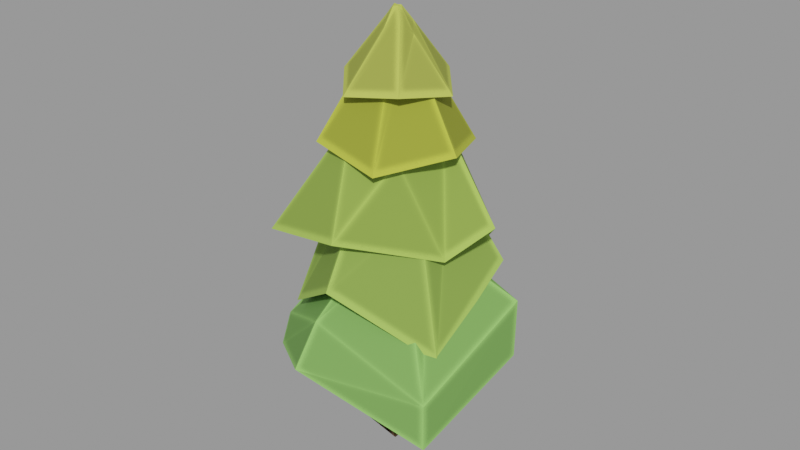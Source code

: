 # Source: low_poly_pine_tree_67701aa2-5050-4b7d-b266-c9021798b369.blend  (saved by Blender 3.3.6; exported with 4.5.12 LTS)
import bpy
from mathutils import Matrix  # noqa: F401  (used for matrix-valued properties, if any)

bpy.ops.wm.read_factory_settings(use_empty=True)
scene = bpy.context.scene
scene.name = 'upload'

# ---- collections
col_low_poly_pine_tree = bpy.data.collections.new('Low Poly Pine Tree'); scene.collection.children.link(col_low_poly_pine_tree)

# ---- materials (node trees are filled in below, after node groups)
mat_bark = bpy.data.materials.new('bark')
mat_bark.use_transparent_shadow = False
mat_bf_wood = bpy.data.materials.new('bf_wood')
mat_bf_wood.use_transparent_shadow = False

# ---- material node trees
mat_bark.use_nodes = True; mat_bark.node_tree.nodes.clear()
_N = mat_bark.node_tree.nodes; _L = mat_bark.node_tree.links
n0 = _N.new('ShaderNodeOutputMaterial'); n0.name = 'Material Output'; n0.location = (1722, 300)
n1 = _N.new('ShaderNodeValToRGB'); n1.name = 'ColorRamp'; n1.location = (505, 352)
while len(n1.color_ramp.elements) > 1: n1.color_ramp.elements.remove(n1.color_ramp.elements[-1])
n1.color_ramp.elements[0].position = 0.9672; n1.color_ramp.elements[0].color = (1.0, 1.0, 1.0, 1.0)
_e = n1.color_ramp.elements.new(1.0); _e.color = (0.0, 0.0, 0.0, 1.0)
n2 = _N.new('ShaderNodeVectorMath'); n2.name = 'Vector Math'; n2.location = (332, 352)
n2.operation = 'DOT_PRODUCT'
n3 = _N.new('ShaderNodeBevel'); n3.name = 'Bevel'; n3.location = (150, 354)
n3.samples = 8
n3.inputs[0].default_value = 0.1
n4 = _N.new('ShaderNodeNewGeometry'); n4.name = 'Geometry'; n4.location = (-65, 231)
n5 = _N.new('ShaderNodeHueSaturation'); n5.name = 'Hue Saturation Value'; n5.location = (1175, 297)
n5.inputs[2].default_value = 0.4
n6 = _N.new('ShaderNodeBump'); n6.name = 'Bump'; n6.location = (1180, 82)
n6.inputs[0].default_value = 0.1
n6.inputs[1].default_value = 1.0
n6.inputs[2].default_value = 1.0
n7 = _N.new('ShaderNodeBsdfPrincipled'); n7.name = 'Principled BSDF'; n7.location = (1380, 296)
n7.distribution = 'GGX'
n7.subsurface_method = 'BURLEY'
n7.inputs[2].default_value = 0.9
n7.inputs[3].default_value = 1.45
n7.inputs[13].default_value = 0.2
n7.inputs[27].default_value = (0.0, 0.0, 0.0, 1.0)
n7.inputs[28].default_value = 1.0
n8 = _N.new('ShaderNodeObjectInfo'); n8.name = 'Object Info'; n8.location = (316, 88)
n9 = _N.new('ShaderNodeValToRGB'); n9.name = 'ColorRamp.001'; n9.location = (495, 86)
n9.color_ramp.interpolation = 'CONSTANT'
while len(n9.color_ramp.elements) > 1: n9.color_ramp.elements.remove(n9.color_ramp.elements[-1])
n9.color_ramp.elements[0].position = 0.0; n9.color_ramp.elements[0].color = (0.5201, 1.0, 0.1668, 1.0)
_e = n9.color_ramp.elements.new(0.3818); _e.color = (0.8972, 1.0, 0.1672, 1.0)
_e = n9.color_ramp.elements.new(0.7409); _e.color = (1.0, 0.6678, 0.06081, 1.0)
n10 = _N.new('ShaderNodeMix'); n10.name = 'Mix'; n10.location = (834, 309)
n10.data_type = 'RGBA'
n10.blend_type = 'MULTIPLY'
n10.inputs[0].default_value = 0.4
n10.inputs[6].default_value = (0.2735, 0.1542, 0.0757, 1.0)
_L.new(n2.outputs[1], n1.inputs[0])
_L.new(n3.outputs[0], n2.inputs[0])
_L.new(n4.outputs[1], n2.inputs[1])
_L.new(n1.outputs[0], n10.inputs[7])
_L.new(n4.outputs[1], n3.inputs[1])
_L.new(n10.outputs[2], n5.inputs[4])
_L.new(n10.outputs[2], n6.inputs[3])
_L.new(n7.outputs[0], n0.inputs[0])
_L.new(n5.outputs[0], n7.inputs[0])
_L.new(n8.outputs[5], n9.inputs[0])
n0.is_active_output = True
mat_bf_wood.use_nodes = True; mat_bf_wood.node_tree.nodes.clear()
_N = mat_bf_wood.node_tree.nodes; _L = mat_bf_wood.node_tree.links
n0 = _N.new('ShaderNodeOutputMaterial'); n0.name = 'Material Output'; n0.location = (1722, 300)
n1 = _N.new('ShaderNodeValToRGB'); n1.name = 'ColorRamp'; n1.location = (505, 352)
while len(n1.color_ramp.elements) > 1: n1.color_ramp.elements.remove(n1.color_ramp.elements[-1])
n1.color_ramp.elements[0].position = 0.9672; n1.color_ramp.elements[0].color = (1.0, 1.0, 1.0, 1.0)
_e = n1.color_ramp.elements.new(1.0); _e.color = (0.0, 0.0, 0.0, 1.0)
n2 = _N.new('ShaderNodeVectorMath'); n2.name = 'Vector Math'; n2.location = (332, 352)
n2.operation = 'DOT_PRODUCT'
n3 = _N.new('ShaderNodeBevel'); n3.name = 'Bevel'; n3.location = (150, 354)
n3.samples = 8
n3.inputs[0].default_value = 0.1
n4 = _N.new('ShaderNodeNewGeometry'); n4.name = 'Geometry'; n4.location = (-65, 231)
n5 = _N.new('ShaderNodeObjectInfo'); n5.name = 'Object Info'; n5.location = (327, -78)
n6 = _N.new('ShaderNodeHueSaturation'); n6.name = 'Hue Saturation Value'; n6.location = (1175, 297)
n6.inputs[2].default_value = 0.6
n7 = _N.new('ShaderNodeBump'); n7.name = 'Bump'; n7.location = (1180, 82)
n7.inputs[0].default_value = 0.1
n7.inputs[1].default_value = 1.0
n7.inputs[2].default_value = 1.0
n8 = _N.new('ShaderNodeBsdfPrincipled'); n8.name = 'Principled BSDF'; n8.location = (1380, 296)
n8.distribution = 'GGX'
n8.subsurface_method = 'BURLEY'
n8.inputs[2].default_value = 0.9
n8.inputs[3].default_value = 1.45
n8.inputs[13].default_value = 0.2
n8.inputs[27].default_value = (0.0, 0.0, 0.0, 1.0)
n8.inputs[28].default_value = 1.0
n9 = _N.new('ShaderNodeMix'); n9.name = 'Mix'; n9.location = (834, 309)
n9.data_type = 'RGBA'
n9.blend_type = 'MULTIPLY'
n9.inputs[0].default_value = 0.4
n10 = _N.new('ShaderNodeValToRGB'); n10.name = 'ColorRamp.001'; n10.location = (507, -80)
n10.color_ramp.interpolation = 'EASE'
while len(n10.color_ramp.elements) > 1: n10.color_ramp.elements.remove(n10.color_ramp.elements[-1])
n10.color_ramp.elements[0].position = 0.0; n10.color_ramp.elements[0].color = (0.5201, 1.0, 0.1668, 1.0)
_e = n10.color_ramp.elements.new(0.2136); _e.color = (0.8972, 1.0, 0.1672, 1.0)
_e = n10.color_ramp.elements.new(0.4659); _e.color = (0.3979, 1.0, 0.2372, 1.0)
_e = n10.color_ramp.elements.new(0.7409); _e.color = (1.0, 0.8394, 0.02487, 1.0)
_L.new(n2.outputs[1], n1.inputs[0])
_L.new(n3.outputs[0], n2.inputs[0])
_L.new(n4.outputs[1], n2.inputs[1])
_L.new(n1.outputs[0], n9.inputs[7])
_L.new(n4.outputs[1], n3.inputs[1])
_L.new(n9.outputs[2], n6.inputs[4])
_L.new(n9.outputs[2], n7.inputs[3])
_L.new(n8.outputs[0], n0.inputs[0])
_L.new(n6.outputs[0], n8.inputs[0])
_L.new(n5.outputs[5], n10.inputs[0])
_L.new(n10.outputs[0], n9.inputs[6])
n0.is_active_output = True

# ---- meshes
me_cube_006 = bpy.data.meshes.new('Cube.006')
me_cube_006.from_pydata([(0.0, 0.0, 0.0), (0.0, 0.0, 2.104), (-0.04374, 2.22e-08, -0.1652)], [(0, 1), (2, 0)], [])
_uv = me_cube_006.uv_layers.new(name='UVMap')
_uv.uv.foreach_set('vector', [])
me_cube_006.materials.append(mat_bark)
me_cube_006.update()
me_circle_004 = bpy.data.meshes.new('Circle.004')
me_circle_004.from_pydata([(0.03046, 0.3094, 0.1124), (-0.1858, 0.1781, 0.255), (-0.3048, -0.1195, 0.1624), (0.01533, -0.183, 0.3293), (0.2552, -0.09407, 0.1954), (0.2309, 0.1724, 0.2822), (-0.03887, 0.04991, 0.4713), (0.01925, 0.09792, 0.4426), (-0.05603, -0.02618, 0.459), (0.01537, -0.04746, 0.4914), (0.08947, -0.02816, 0.4685), (0.07351, 0.04839, 0.4787), (0.0, 1.0, -0.688), (-0.866, 0.5, -0.5557), (-0.866, -0.5, -0.688), (0.0, -1.0, -0.5557), (0.866, -0.5, -0.688), (0.866, 0.5, -0.5557), (-0.1579, 0.09115, -0.5832), (0.0, 0.1823, -0.5832), (-0.1579, -0.09115, -0.5832), (0.0, -0.1823, -0.5832), (0.1579, -0.09115, -0.5832), (0.1579, 0.09115, -0.5832)], [], [(6, 8, 9, 10, 11, 7), (6, 7, 0, 1), (8, 6, 1, 2), (9, 8, 2, 3), (10, 9, 3, 4), (11, 10, 4, 5), (7, 11, 5, 0), (18, 19, 23, 22, 21, 20), (18, 13, 12, 19), (20, 14, 13, 18), (21, 15, 14, 20), (22, 16, 15, 21), (23, 17, 16, 22), (19, 12, 17, 23), (1, 0, 12, 13), (2, 1, 13, 14), (3, 2, 14, 15), (4, 3, 15, 16), (5, 4, 16, 17), (0, 5, 17, 12)])
_uv = me_circle_004.uv_layers.new(name='UVMap')
_uv.uv.foreach_set('vector', [0.0, 0.0, 0.0, 0.0, 0.0, 0.0, 0.0, 0.0, 0.0, 0.0, 0.0, 0.0, 0.0, 0.0, 0.0, 0.0, 0.0, 0.0, 0.0, 0.0, 0.0, 0.0, 0.0, 0.0, 0.0, 0.0, 0.0, 0.0, 0.0, 0.0, 0.0, 0.0, 0.0, 0.0, 0.0, 0.0, 0.0, 0.0, 0.0, 0.0, 0.0, 0.0, 0.0, 0.0, 0.0, 0.0, 0.0, 0.0, 0.0, 0.0, 0.0, 0.0, 0.0, 0.0, 0.0, 0.0, 0.0, 0.0, 0.0, 0.0, 0.0, 0.0, 0.0, 0.0, 0.0, 0.0, 0.0, 0.0, 0.0, 0.0, 0.0, 0.0, 0.0, 0.0, 0.0, 0.0, 0.0, 0.0, 0.0, 0.0, 0.0, 0.0, 0.0, 0.0, 0.0, 0.0, 0.0, 0.0, 0.0, 0.0, 0.0, 0.0, 0.0, 0.0, 0.0, 0.0, 0.0, 0.0, 0.0, 0.0, 0.0, 0.0, 0.0, 0.0, 0.0, 0.0, 0.0, 0.0, 0.0, 0.0, 0.0, 0.0, 0.0, 0.0, 0.0, 0.0, 0.0, 0.0, 0.0, 0.0, 0.0, 0.0, 0.0, 0.0, 0.0, 0.0, 0.0, 0.0, 0.0, 0.0, 0.0, 0.0, 0.0, 0.0, 0.0, 0.0, 0.0, 0.0, 0.0, 0.0, 0.0, 0.0, 0.0, 0.0, 0.0, 0.0, 0.0, 0.0, 0.0, 0.0, 0.0, 0.0, 0.0, 0.0, 0.0, 0.0, 0.0, 0.0, 0.0, 0.0, 0.0, 0.0, 0.0, 0.0, 0.0, 0.0, 0.0, 0.0])
me_circle_004.materials.append(mat_bf_wood)
me_circle_004.update()
me_circle_003 = bpy.data.meshes.new('Circle.003')
me_circle_003.from_pydata([(2.409e-09, 0.2203, 0.4895), (-0.1707, 0.09857, 0.5979), (-0.1908, -0.1101, 0.4895), (2.328e-09, -0.1971, 0.5979), (0.1908, -0.1101, 0.4895), (0.1707, 0.09857, 0.5979), (-0.05626, 0.03248, 0.7123), (4.095e-09, 0.08412, 0.6882), (-0.07285, -0.04206, 0.6882), (3.425e-09, -0.06497, 0.7123), (0.07285, -0.04206, 0.6882), (0.05626, 0.03248, 0.7123), (0.0, 1.0, -0.688), (-0.866, 0.5, -0.5557), (-0.866, -0.5, -0.688), (0.0, -1.0, -0.5557), (0.866, -0.5, -0.688), (0.866, 0.5, -0.5557), (-0.1579, 0.09115, -0.5832), (0.0, 0.1823, -0.5832), (-0.1579, -0.09115, -0.5832), (0.0, -0.1823, -0.5832), (0.1579, -0.09115, -0.5832), (0.1579, 0.09115, -0.5832)], [], [(6, 8, 9, 10, 11, 7), (6, 7, 0, 1), (8, 6, 1, 2), (9, 8, 2, 3), (10, 9, 3, 4), (11, 10, 4, 5), (7, 11, 5, 0), (18, 19, 23, 22, 21, 20), (18, 13, 12, 19), (20, 14, 13, 18), (21, 15, 14, 20), (22, 16, 15, 21), (23, 17, 16, 22), (19, 12, 17, 23), (1, 0, 12, 13), (2, 1, 13, 14), (3, 2, 14, 15), (4, 3, 15, 16), (5, 4, 16, 17), (0, 5, 17, 12)])
_uv = me_circle_003.uv_layers.new(name='UVMap')
_uv.uv.foreach_set('vector', [0.0, 0.0, 0.0, 0.0, 0.0, 0.0, 0.0, 0.0, 0.0, 0.0, 0.0, 0.0, 0.0, 0.0, 0.0, 0.0, 0.0, 0.0, 0.0, 0.0, 0.0, 0.0, 0.0, 0.0, 0.0, 0.0, 0.0, 0.0, 0.0, 0.0, 0.0, 0.0, 0.0, 0.0, 0.0, 0.0, 0.0, 0.0, 0.0, 0.0, 0.0, 0.0, 0.0, 0.0, 0.0, 0.0, 0.0, 0.0, 0.0, 0.0, 0.0, 0.0, 0.0, 0.0, 0.0, 0.0, 0.0, 0.0, 0.0, 0.0, 0.0, 0.0, 0.0, 0.0, 0.0, 0.0, 0.0, 0.0, 0.0, 0.0, 0.0, 0.0, 0.0, 0.0, 0.0, 0.0, 0.0, 0.0, 0.0, 0.0, 0.0, 0.0, 0.0, 0.0, 0.0, 0.0, 0.0, 0.0, 0.0, 0.0, 0.0, 0.0, 0.0, 0.0, 0.0, 0.0, 0.0, 0.0, 0.0, 0.0, 0.0, 0.0, 0.0, 0.0, 0.0, 0.0, 0.0, 0.0, 0.0, 0.0, 0.0, 0.0, 0.0, 0.0, 0.0, 0.0, 0.0, 0.0, 0.0, 0.0, 0.0, 0.0, 0.0, 0.0, 0.0, 0.0, 0.0, 0.0, 0.0, 0.0, 0.0, 0.0, 0.0, 0.0, 0.0, 0.0, 0.0, 0.0, 0.0, 0.0, 0.0, 0.0, 0.0, 0.0, 0.0, 0.0, 0.0, 0.0, 0.0, 0.0, 0.0, 0.0, 0.0, 0.0, 0.0, 0.0, 0.0, 0.0, 0.0, 0.0, 0.0, 0.0, 0.0, 0.0, 0.0, 0.0, 0.0, 0.0])
me_circle_003.materials.append(mat_bf_wood)
me_circle_003.update()
me_circle_002 = bpy.data.meshes.new('Circle.002')
me_circle_002.from_pydata([(3.413e-09, 0.5484, 0.1693), (-0.3979, 0.2298, 0.4106), (-0.475, -0.2742, 0.1693), (3.413e-09, -0.4595, 0.4106), (0.475, -0.2742, 0.1693), (0.3979, 0.2298, 0.4106), (-0.1176, 0.0679, 0.5072), (5.915e-09, 0.2041, 0.4823), (-0.1767, -0.102, 0.4823), (3.413e-09, -0.1358, 0.5072), (0.1767, -0.102, 0.4823), (0.1176, 0.0679, 0.5072), (-0.563, 1.041, -0.6496), (-0.9417, 0.1154, -0.4414), (-0.3295, -0.6753, -0.6496), (0.0, -1.0, -0.4091), (0.866, -0.5, -0.9555), (0.866, 0.5, -0.4091), (-0.1314, 0.2256, -0.4847), (-0.06239, 0.3943, -0.4847), (-0.01983, 0.08145, -0.4847), (0.0, -0.1823, -0.5228), (0.1579, -0.09115, -0.5228), (0.1579, 0.09115, -0.5228)], [], [(6, 8, 9, 10, 11, 7), (6, 7, 0, 1), (8, 6, 1, 2), (9, 8, 2, 3), (10, 9, 3, 4), (11, 10, 4, 5), (7, 11, 5, 0), (18, 19, 23, 22, 21, 20), (18, 13, 12, 19), (20, 14, 13, 18), (21, 15, 14, 20), (22, 16, 15, 21), (23, 17, 16, 22), (19, 12, 17, 23), (1, 0, 12, 13), (2, 1, 13, 14), (3, 2, 14, 15), (4, 3, 15, 16), (5, 4, 16, 17), (0, 5, 17, 12)])
_uv = me_circle_002.uv_layers.new(name='UVMap')
_uv.uv.foreach_set('vector', [0.0, 0.0, 0.0, 0.0, 0.0, 0.0, 0.0, 0.0, 0.0, 0.0, 0.0, 0.0, 0.0, 0.0, 0.0, 0.0, 0.0, 0.0, 0.0, 0.0, 0.0, 0.0, 0.0, 0.0, 0.0, 0.0, 0.0, 0.0, 0.0, 0.0, 0.0, 0.0, 0.0, 0.0, 0.0, 0.0, 0.0, 0.0, 0.0, 0.0, 0.0, 0.0, 0.0, 0.0, 0.0, 0.0, 0.0, 0.0, 0.0, 0.0, 0.0, 0.0, 0.0, 0.0, 0.0, 0.0, 0.0, 0.0, 0.0, 0.0, 0.0, 0.0, 0.0, 0.0, 0.0, 0.0, 0.0, 0.0, 0.0, 0.0, 0.0, 0.0, 0.0, 0.0, 0.0, 0.0, 0.0, 0.0, 0.0, 0.0, 0.0, 0.0, 0.0, 0.0, 0.0, 0.0, 0.0, 0.0, 0.0, 0.0, 0.0, 0.0, 0.0, 0.0, 0.0, 0.0, 0.0, 0.0, 0.0, 0.0, 0.0, 0.0, 0.0, 0.0, 0.0, 0.0, 0.0, 0.0, 0.0, 0.0, 0.0, 0.0, 0.0, 0.0, 0.0, 0.0, 0.0, 0.0, 0.0, 0.0, 0.0, 0.0, 0.0, 0.0, 0.0, 0.0, 0.0, 0.0, 0.0, 0.0, 0.0, 0.0, 0.0, 0.0, 0.0, 0.0, 0.0, 0.0, 0.0, 0.0, 0.0, 0.0, 0.0, 0.0, 0.0, 0.0, 0.0, 0.0, 0.0, 0.0, 0.0, 0.0, 0.0, 0.0, 0.0, 0.0, 0.0, 0.0, 0.0, 0.0, 0.0, 0.0, 0.0, 0.0, 0.0, 0.0, 0.0, 0.0])
me_circle_002.materials.append(mat_bf_wood)
me_circle_002.update()
me_circle_001 = bpy.data.meshes.new('Circle.001')
me_circle_001.from_pydata([(3.413e-09, 0.5484, 0.1693), (-0.3979, 0.2298, 0.4106), (-0.475, -0.2742, 0.1693), (3.413e-09, -0.4595, 0.4106), (0.475, -0.2742, 0.1693), (0.3979, 0.2298, 0.4106), (-0.1176, 0.0679, 0.5072), (5.915e-09, 0.2041, 0.4823), (-0.1767, -0.102, 0.4823), (3.413e-09, -0.1358, 0.5072), (0.1767, -0.102, 0.4823), (0.1176, 0.0679, 0.5072), (0.0, 1.0, -0.9555), (-0.866, 0.5, -0.4091), (-0.866, -0.5, -0.9555), (0.0, -1.0, -0.4091), (0.866, -0.5, -0.9555), (0.866, 0.5, -0.4091), (-0.1579, 0.09115, -0.5228), (0.0, 0.1823, -0.5228), (-0.1579, -0.09115, -0.5228), (0.0, -0.1823, -0.5228), (0.1579, -0.09115, -0.5228), (0.1579, 0.09115, -0.5228)], [], [(6, 8, 9, 10, 11, 7), (6, 7, 0, 1), (8, 6, 1, 2), (9, 8, 2, 3), (10, 9, 3, 4), (11, 10, 4, 5), (7, 11, 5, 0), (18, 19, 23, 22, 21, 20), (18, 13, 12, 19), (20, 14, 13, 18), (21, 15, 14, 20), (22, 16, 15, 21), (23, 17, 16, 22), (19, 12, 17, 23), (1, 0, 12, 13), (2, 1, 13, 14), (3, 2, 14, 15), (4, 3, 15, 16), (5, 4, 16, 17), (0, 5, 17, 12)])
_uv = me_circle_001.uv_layers.new(name='UVMap')
_uv.uv.foreach_set('vector', [0.0, 0.0, 0.0, 0.0, 0.0, 0.0, 0.0, 0.0, 0.0, 0.0, 0.0, 0.0, 0.0, 0.0, 0.0, 0.0, 0.0, 0.0, 0.0, 0.0, 0.0, 0.0, 0.0, 0.0, 0.0, 0.0, 0.0, 0.0, 0.0, 0.0, 0.0, 0.0, 0.0, 0.0, 0.0, 0.0, 0.0, 0.0, 0.0, 0.0, 0.0, 0.0, 0.0, 0.0, 0.0, 0.0, 0.0, 0.0, 0.0, 0.0, 0.0, 0.0, 0.0, 0.0, 0.0, 0.0, 0.0, 0.0, 0.0, 0.0, 0.0, 0.0, 0.0, 0.0, 0.0, 0.0, 0.0, 0.0, 0.0, 0.0, 0.0, 0.0, 0.0, 0.0, 0.0, 0.0, 0.0, 0.0, 0.0, 0.0, 0.0, 0.0, 0.0, 0.0, 0.0, 0.0, 0.0, 0.0, 0.0, 0.0, 0.0, 0.0, 0.0, 0.0, 0.0, 0.0, 0.0, 0.0, 0.0, 0.0, 0.0, 0.0, 0.0, 0.0, 0.0, 0.0, 0.0, 0.0, 0.0, 0.0, 0.0, 0.0, 0.0, 0.0, 0.0, 0.0, 0.0, 0.0, 0.0, 0.0, 0.0, 0.0, 0.0, 0.0, 0.0, 0.0, 0.0, 0.0, 0.0, 0.0, 0.0, 0.0, 0.0, 0.0, 0.0, 0.0, 0.0, 0.0, 0.0, 0.0, 0.0, 0.0, 0.0, 0.0, 0.0, 0.0, 0.0, 0.0, 0.0, 0.0, 0.0, 0.0, 0.0, 0.0, 0.0, 0.0, 0.0, 0.0, 0.0, 0.0, 0.0, 0.0, 0.0, 0.0, 0.0, 0.0, 0.0, 0.0])
me_circle_001.materials.append(mat_bf_wood)
me_circle_001.update()
me_circle = bpy.data.meshes.new('Circle')
me_circle.from_pydata([(-0.01169, 1.181, -0.5306), (-0.9494, 0.5482, -0.1675), (-1.013, -0.5848, -0.7585), (0.02176, -1.092, -0.1932), (0.9277, -0.6159, -0.5825), (0.7865, 0.537, -0.1884), (-0.2102, 0.1214, 0.1738), (2.064e-09, 0.2991, 0.1532), (-0.259, -0.1495, 0.1532), (0.0, -0.2428, 0.1738), (0.259, -0.1495, 0.1532), (0.2102, 0.1214, 0.1738), (0.0, 1.0, -0.8833), (-0.6807, 0.509, -0.752), (-0.866, -0.5, -0.8833), (0.05183, -0.9651, -0.696), (0.866, -0.5, -0.8833), (0.866, 0.5, -0.5456), (-0.1579, 0.09115, -0.7588), (0.0, 0.1823, -0.7588), (-0.1579, -0.09115, -0.7588), (0.0, -0.1823, -0.7588), (0.1579, -0.09115, -0.7588), (0.1579, 0.09115, -0.7588), (-0.006386, 1.222, -0.802), (-0.9248, 0.6021, -0.5132), (-1.047, -0.6012, -0.9332), (0.04401, -1.164, -0.4713), (1.015, -0.6279, -0.8122), (0.9825, 0.62, -0.458)], [], [(6, 8, 9, 10, 11, 7), (6, 7, 0, 1), (8, 6, 1, 2), (9, 8, 2, 3), (10, 9, 3, 4), (11, 10, 4, 5), (7, 11, 5, 0), (18, 19, 23, 22, 21, 20), (18, 13, 12, 19), (20, 14, 13, 18), (21, 15, 14, 20), (22, 16, 15, 21), (23, 17, 16, 22), (19, 12, 17, 23), (25, 24, 12, 13), (26, 25, 13, 14), (27, 26, 14, 15), (28, 27, 15, 16), (29, 28, 16, 17), (24, 29, 17, 12), (0, 5, 29, 24), (5, 4, 28, 29), (4, 3, 27, 28), (3, 2, 26, 27), (2, 1, 25, 26), (1, 0, 24, 25)])
_uv = me_circle.uv_layers.new(name='UVMap')
_uv.uv.foreach_set('vector', [0.0, 0.0, 0.0, 0.0, 0.0, 0.0, 0.0, 0.0, 0.0, 0.0, 0.0, 0.0, 0.0, 0.0, 0.0, 0.0, 0.0, 0.0, 0.0, 0.0, 0.0, 0.0, 0.0, 0.0, 0.0, 0.0, 0.0, 0.0, 0.0, 0.0, 0.0, 0.0, 0.0, 0.0, 0.0, 0.0, 0.0, 0.0, 0.0, 0.0, 0.0, 0.0, 0.0, 0.0, 0.0, 0.0, 0.0, 0.0, 0.0, 0.0, 0.0, 0.0, 0.0, 0.0, 0.0, 0.0, 0.0, 0.0, 0.0, 0.0, 0.0, 0.0, 0.0, 0.0, 0.0, 0.0, 0.0, 0.0, 0.0, 0.0, 0.0, 0.0, 0.0, 0.0, 0.0, 0.0, 0.0, 0.0, 0.0, 0.0, 0.0, 0.0, 0.0, 0.0, 0.0, 0.0, 0.0, 0.0, 0.0, 0.0, 0.0, 0.0, 0.0, 0.0, 0.0, 0.0, 0.0, 0.0, 0.0, 0.0, 0.0, 0.0, 0.0, 0.0, 0.0, 0.0, 0.0, 0.0, 0.0, 0.0, 0.0, 0.0, 0.0, 0.0, 0.0, 0.0, 0.0, 0.0, 0.0, 0.0, 0.0, 0.0, 0.0, 0.0, 0.0, 0.0, 0.0, 0.0, 0.0, 0.0, 0.0, 0.0, 0.0, 0.0, 0.0, 0.0, 0.0, 0.0, 0.0, 0.0, 0.0, 0.0, 0.0, 0.0, 0.0, 0.0, 0.0, 0.0, 0.0, 0.0, 0.0, 0.0, 0.0, 0.0, 0.0, 0.0, 0.0, 0.0, 0.0, 0.0, 0.0, 0.0, 0.0, 0.0, 0.0, 0.0, 0.0, 0.0, 0.0, 0.0, 0.0, 0.0, 0.0, 0.0, 0.0, 0.0, 0.0, 0.0, 0.0, 0.0, 0.0, 0.0, 0.0, 0.0, 0.0, 0.0, 0.0, 0.0, 0.0, 0.0, 0.0, 0.0, 0.0, 0.0, 0.0, 0.0, 0.0, 0.0, 0.0, 0.0, 0.0, 0.0, 0.0, 0.0, 0.0, 0.0, 0.0, 0.0, 0.0, 0.0, 0.0, 0.0, 0.0, 0.0, 0.0, 0.0])
me_circle.materials.append(mat_bf_wood)
me_circle.update()

# ---- objects
ob_low_poly_pine_tree = bpy.data.objects.new('Low Poly Pine Tree', None)
ob_cube_004 = bpy.data.objects.new('Cube.004', me_cube_006)
ob_circle_004 = bpy.data.objects.new('Circle.004', me_circle_004)
ob_circle_003 = bpy.data.objects.new('Circle.003', me_circle_003)
ob_circle_002 = bpy.data.objects.new('Circle.002', me_circle_002)
ob_circle_001 = bpy.data.objects.new('Circle.001', me_circle_001)
ob_circle = bpy.data.objects.new('Circle', me_circle)

# ---- transforms, parenting, visibility, modifiers, constraints
ob_low_poly_pine_tree.location = (0.0, 0.0, 0.0)
ob_low_poly_pine_tree.scale = (0.8803, 0.8803, 0.8803)
ob_cube_004.parent = ob_low_poly_pine_tree
ob_cube_004.matrix_parent_inverse = Matrix(((1.136, -0.0, 0.0, -0.0), (-0.0, 1.136, -0.0, 0.0), (0.0, -0.0, 1.136, -0.0), (-0.0, 0.0, -0.0, 1.0)))
ob_cube_004.location = (-0.008708, 0.0, 0.0)
_m = ob_cube_004.modifiers.new('Skin', 'SKIN')
ob_circle_004.parent = ob_low_poly_pine_tree
ob_circle_004.matrix_parent_inverse = Matrix(((1.136, -0.0, 0.0, -0.0), (-0.0, 1.136, -0.0, 0.0), (0.0, -0.0, 1.136, -0.0), (-0.0, 0.0, -0.0, 1.0)))
ob_circle_004.location = (-0.008708, 0.0, 3.411)
ob_circle_004.rotation_euler = (-0.001802, 0.0008962, -1.382)
ob_circle_004.scale = (0.5054, 0.5054, 0.5827)
ob_circle_003.parent = ob_low_poly_pine_tree
ob_circle_003.matrix_parent_inverse = Matrix(((1.136, -0.0, 0.0, -0.0), (-0.0, 1.136, -0.0, 0.0), (0.0, -0.0, 1.136, -0.0), (-0.0, 0.0, -0.0, 1.0)))
ob_circle_003.location = (-0.008708, 0.0, 3.026)
ob_circle_003.rotation_euler = (0.0, 0.0, -0.6416)
ob_circle_003.scale = (0.6836, 0.6836, 0.7882)
ob_circle_002.parent = ob_low_poly_pine_tree
ob_circle_002.matrix_parent_inverse = Matrix(((1.136, -0.0, 0.0, -0.0), (-0.0, 1.136, -0.0, 0.0), (0.0, -0.0, 1.136, -0.0), (-0.0, 0.0, -0.0, 1.0)))
ob_circle_002.location = (-0.008708, 0.0, 2.383)
ob_circle_002.rotation_euler = (0.0, -0.0, 1.74)
ob_circle_002.scale = (0.9268, 0.9268, 1.069)
ob_circle_001.parent = ob_low_poly_pine_tree
ob_circle_001.matrix_parent_inverse = Matrix(((1.136, -0.0, 0.0, -0.0), (-0.0, 1.136, -0.0, 0.0), (0.0, -0.0, 1.136, -0.0), (-0.0, 0.0, -0.0, 1.0)))
ob_circle_001.location = (-0.008708, 0.0, 1.915)
ob_circle_001.rotation_euler = (0.0, -0.0, 0.00973)
ob_circle_001.scale = (0.9268, 0.9268, 1.069)
ob_circle.parent = ob_low_poly_pine_tree
ob_circle.matrix_parent_inverse = Matrix(((1.136, -0.0, 0.0, -0.0), (-0.0, 1.136, -0.0, 0.0), (0.0, -0.0, 1.136, -0.0), (-0.0, 0.0, -0.0, 1.0)))
ob_circle.location = (-0.008708, 0.0, 1.454)
ob_circle.rotation_euler = (0.0, 0.0, -2.276)
ob_circle.scale = (1.0, 1.0, 1.494)

# ---- collection membership
scene.collection.objects.link(ob_low_poly_pine_tree)
scene.collection.objects.link(ob_cube_004)
scene.collection.objects.link(ob_circle_004)
scene.collection.objects.link(ob_circle_003)
scene.collection.objects.link(ob_circle_002)
scene.collection.objects.link(ob_circle_001)
scene.collection.objects.link(ob_circle)
col_low_poly_pine_tree.objects.link(ob_low_poly_pine_tree)
col_low_poly_pine_tree.objects.link(ob_cube_004)
col_low_poly_pine_tree.objects.link(ob_circle_004)
col_low_poly_pine_tree.objects.link(ob_circle_003)
col_low_poly_pine_tree.objects.link(ob_circle_002)
col_low_poly_pine_tree.objects.link(ob_circle_001)
col_low_poly_pine_tree.objects.link(ob_circle)

# ---- scene / render settings (as saved in the file)
scene.frame_start = 1; scene.frame_end = 250; scene.frame_set(1)
scene.render.engine = 'BLENDER_EEVEE_NEXT'
scene.render.image_settings.exr_codec = 'NONE'
scene.render.simplify_subdivision_render = 0
scene.render.simplify_child_particles_render = 0.0
scene.cycles.sampling_pattern = 'TABULATED_SOBOL'
scene.cycles.use_light_tree = False
scene.view_settings.view_transform = 'Filmic'
bpy.context.view_layer.update()

# ---- added for rendering (the .blend has no active camera and no usable light): camera, sun + grey world if the file has none
cam_auto = bpy.data.cameras.new('AutoCamera')
cam_auto.lens = 50.0
cam_auto.sensor_width = 36.0
cam_auto.clip_end = 1000.0
ob_auto_camera = bpy.data.objects.new('AutoCamera', cam_auto)
scene.collection.objects.link(ob_auto_camera)
ob_auto_camera.location = (5.48177, -6.55663, 6.11946)
ob_auto_camera.rotation_euler = (1.09748, -7.21219e-08, 0.694738)
scene.camera = ob_auto_camera
light_auto_sun = bpy.data.lights.new('AutoSun', 'SUN')
light_auto_sun.energy = 3.0
light_auto_sun.angle = 0.0523599
ob_auto_sun = bpy.data.objects.new('AutoSun', light_auto_sun)
scene.collection.objects.link(ob_auto_sun)
ob_auto_sun.rotation_euler = (0.872665, 0.174533, 0.523599)
if scene.world is None:
    world_auto = bpy.data.worlds.new('AutoWorld')
    world_auto.color = (0.3, 0.3, 0.3)
    scene.world = world_auto
bpy.context.view_layer.update()

